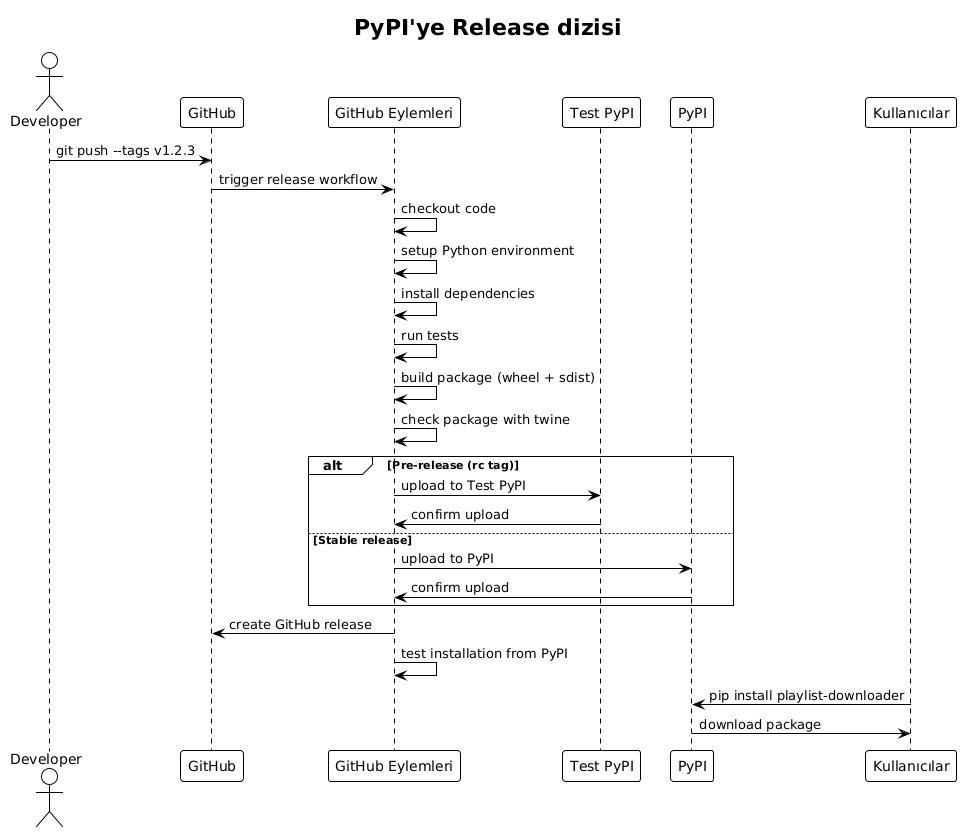

The diagram above was rendered by PlantUML. Its source (embedded in the PNG):
@startuml







<style>
  root {
    BackgroundColor white
    FontColor black
    FontName Verdana
    HyperLinkColor blue
    LineColor black
    LineThickness 1
    Margin 5
  }
  document {
    caption {
      LineThickness 0
    }
    footer {
      LineThickness 0
    }
    header {
      LineThickness 0
    }
    title {
      FontSize 22
      LineThickness 0
    }
  }
  node {
    MaximumWidth 300
  }
</style>

skinparam ArrowLollipopColor black
skinparam BackgroundColor white
skinparam DefaultFontName Verdana
skinparam DefaultMonospacedFontName Courier
skinparam LifelineStrategy nosolid
skinparam ParticipantPadding 10
skinparam SequenceLifeLineBorderColor black
skinparam Shadowing false
skinparam UseBetaStyle true

skinparam Activity {
  BackgroundColor white
  BarColor black
  BorderColor black
  FontColor black
  FontName Verdana
}
skinparam Boundary {
  FontColor black
}
skinparam Box {
  Padding 5
}
skinparam CircledCharacter {
  FontColor black
  FontName Courier
  Radius 9
}
skinparam Class {
  BackgroundColor white
  BorderColor black
  FontColor black
  FontName Verdana
}
skinparam ClassAttribute {
  FontColor black
  FontName Verdana
}
skinparam ClassStereotype {
  FontColor black
  FontName Verdana
}
skinparam Footer {
  FontColor black
  FontName Verdana
}
skinparam Header {
  FontColor black
  FontName Verdana
}
skinparam Hyperlink {
  Color blue
}
skinparam IconPackage {
  Color black
  BackgroundColor white
}
skinparam IconPrivate {
  Color black
  BackgroundColor white
}
skinparam IconProtected {
  Color black
  BackgroundColor white
}
skinparam IconPublic {
  Color black
  BackgroundColor white
}
skinparam Note {
  FontColor black
  FontName Verdana
}
skinparam Object {
  BorderColor black
}
skinparam Package {
  BorderColor black
  FontColor black
  FontName Verdana
}
skinparam State {
  BackgroundColor white
  BorderColor black
}
skinparam StereotypeA {
  BackgroundColor white
  BorderColor black
}
skinparam StereotypeC {
  BackgroundColor white
  BorderColor black
}
skinparam StereotypeE {
  BackgroundColor white
  BorderColor black
}
skinparam StereotypeI {
  BackgroundColor white
  BorderColor black
}
skinparam StereotypeN {
  BackgroundColor white
  BorderColor black
}
skinparam UseCaseStereoType {
  FontColor black
  FontName Verdana
}
title PyPI'ye Release dizisi
actor Developer as dev
participant "GitHub" as gh
participant "GitHub Eylemleri" as ga
participant "Test PyPI" as tpypi
participant "PyPI" as pypi
participant "Kullanıcılar" as users

dev -> gh : git push --tags v1.2.3
gh -> ga : trigger release workflow

ga -> ga : checkout code
ga -> ga : setup Python environment
ga -> ga : install dependencies
ga -> ga : run tests
ga -> ga : build package (wheel + sdist)
ga -> ga : check package with twine

alt Pre-release (rc tag)
    ga -> tpypi : upload to Test PyPI
    tpypi -> ga : confirm upload
else Stable release
    ga -> pypi : upload to PyPI
    pypi -> ga : confirm upload
end

ga -> gh : create GitHub release
ga -> ga : test installation from PyPI

users -> pypi : pip install playlist-downloader
pypi -> users : download package

@enduml